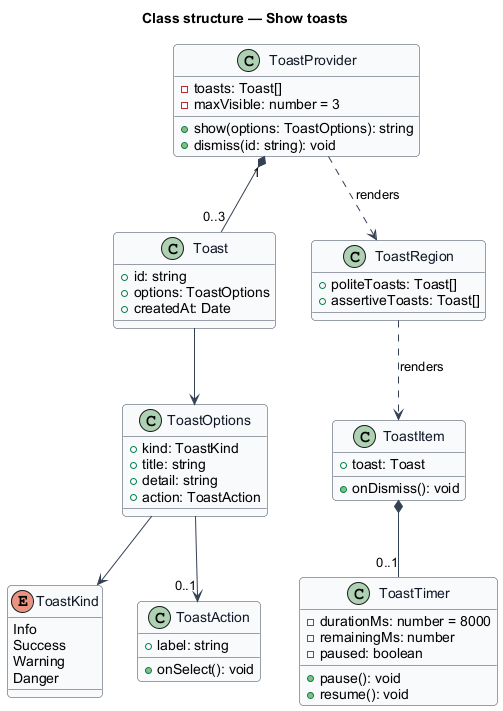

The diagram above was rendered by PlantUML. Its source (embedded in the PNG):
@startuml
skinparam backgroundColor #FFFFFF
skinparam shadowing false
skinparam roundcorner 8
skinparam defaultFontName Arial
skinparam ArrowColor #344054
skinparam class {
  BorderColor #344054
  FontColor #101828
  BackgroundColor #F9FAFB
}
title Class structure — Show toasts

enum ToastKind {
  Info
  Success
  Warning
  Danger
}
class ToastAction {
  +label: string
  +onSelect(): void
}
class ToastOptions {
  +kind: ToastKind
  +title: string
  +detail: string
  +action: ToastAction
}
class Toast {
  +id: string
  +options: ToastOptions
  +createdAt: Date
}
class ToastProvider {
  -toasts: Toast[]
  -maxVisible: number = 3
  +show(options: ToastOptions): string
  +dismiss(id: string): void
}
class ToastRegion {
  +politeToasts: Toast[]
  +assertiveToasts: Toast[]
}
class ToastItem {
  +toast: Toast
  +onDismiss(): void
}
class ToastTimer {
  -durationMs: number = 8000
  -remainingMs: number
  -paused: boolean
  +pause(): void
  +resume(): void
}

ToastProvider "1" *-- "0..3" Toast
Toast --> ToastOptions
ToastOptions --> ToastKind
ToastOptions --> "0..1" ToastAction
ToastProvider ..> ToastRegion : renders
ToastRegion ..> ToastItem : renders
ToastItem *-- "0..1" ToastTimer
@enduml